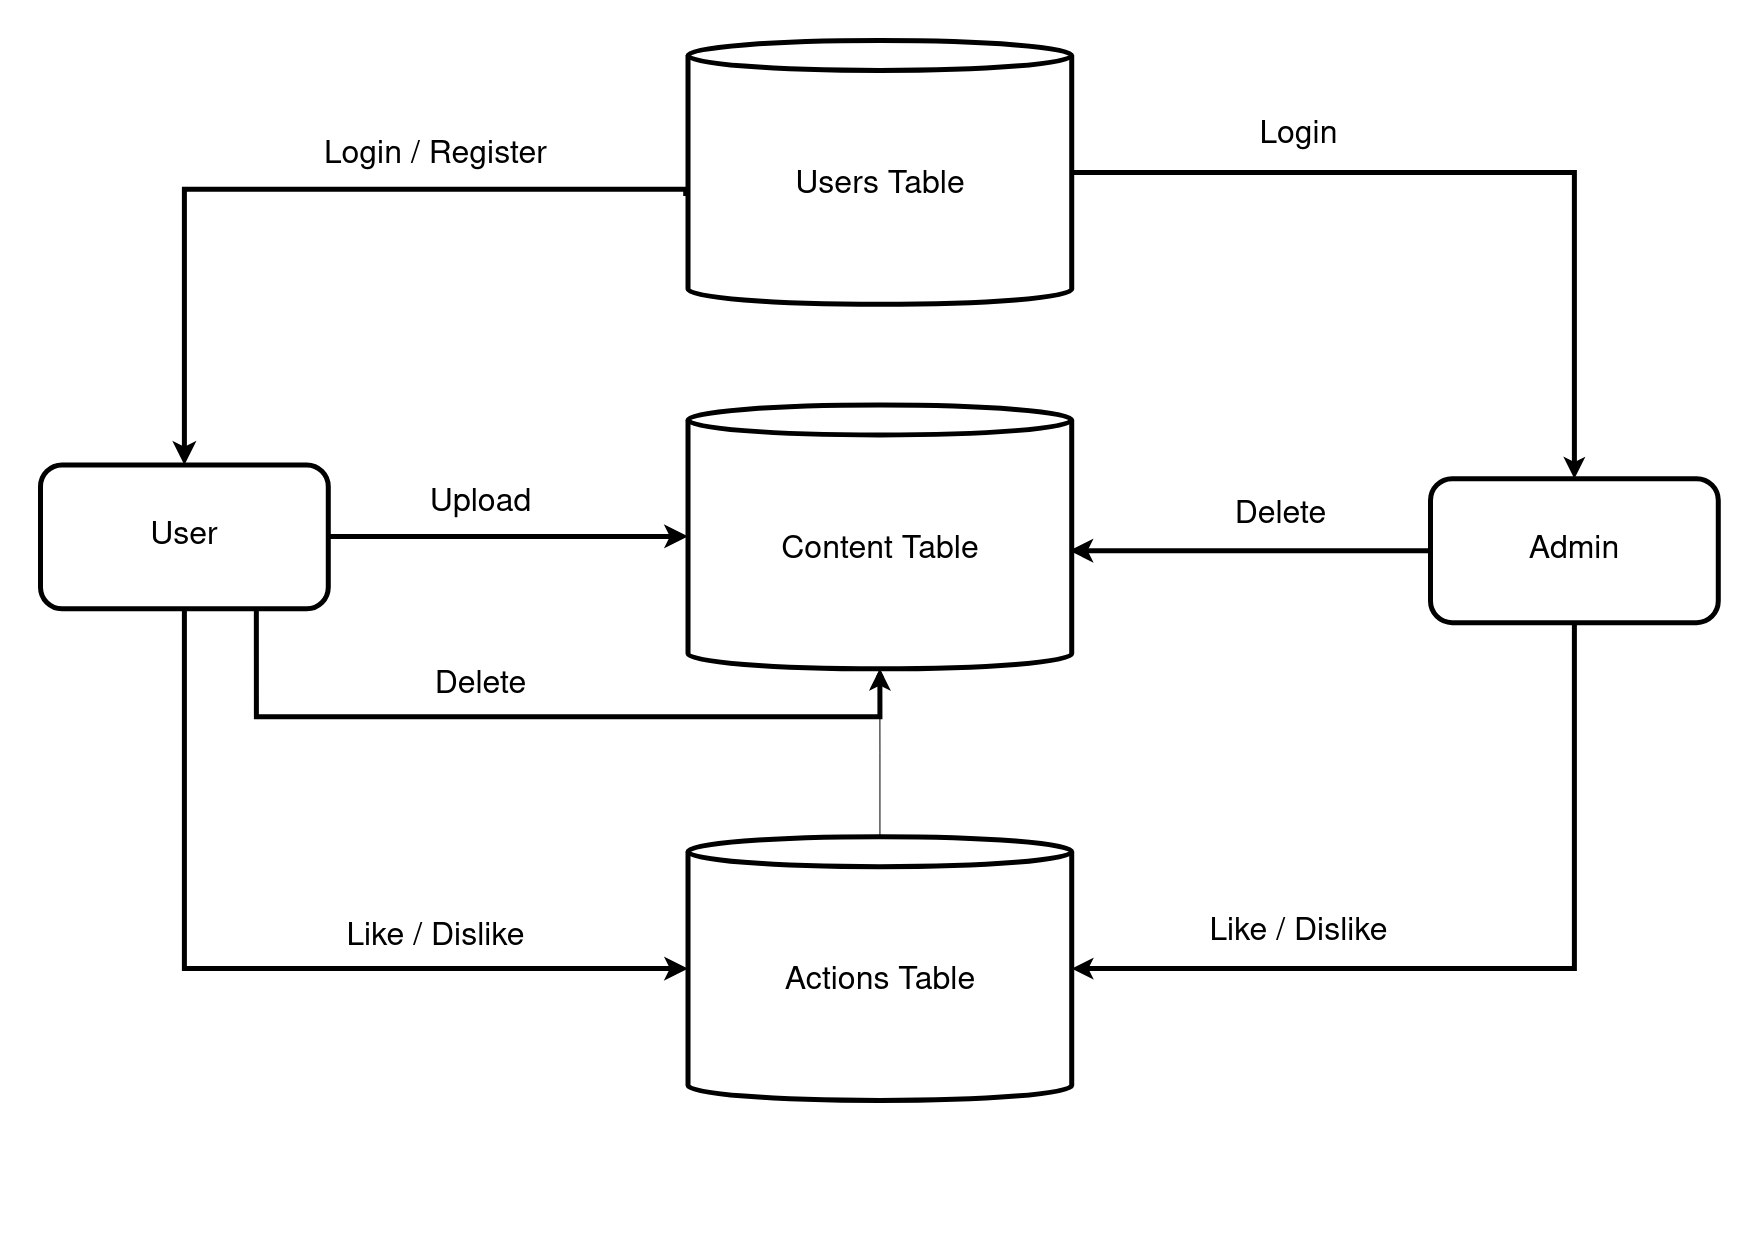

The diagram above was exported from draw.io. Its source (the exported page's mxGraphModel, read from the mxfile embedded in the PNG):
<mxGraphModel dx="3187" dy="1713" grid="1" gridSize="10" guides="1" tooltips="1" connect="1" arrows="1" fold="1" page="1" pageScale="1.5" pageWidth="1169" pageHeight="827" background="none" math="0" shadow="0">
  <root>
    <mxCell id="0" />
    <mxCell id="1" parent="0" />
    <mxCell id="1lQeRE7lXD1x9lntRKUU-55" value="Users Table" style="shape=cylinder3;whiteSpace=wrap;html=1;boundedLbl=1;backgroundOutline=1;size=15;movable=1;resizable=1;rotatable=1;deletable=1;editable=1;locked=0;connectable=1;strokeWidth=5;fontSize=32;" parent="1" vertex="1">
      <mxGeometry x="687.5101428571429" y="40" width="383.7097142857143" height="263.8009049773756" as="geometry" />
    </mxCell>
    <mxCell id="1lQeRE7lXD1x9lntRKUU-56" value="Content Table" style="shape=cylinder3;whiteSpace=wrap;html=1;boundedLbl=1;backgroundOutline=1;size=15;movable=1;resizable=1;rotatable=1;deletable=1;editable=1;locked=0;connectable=1;strokeWidth=5;fontSize=32;" parent="1" vertex="1">
      <mxGeometry x="687.5101428571429" y="404.52488687782807" width="383.7097142857143" height="263.8009049773756" as="geometry" />
    </mxCell>
    <mxCell id="1lQeRE7lXD1x9lntRKUU-57" value="Actions Table" style="shape=cylinder3;whiteSpace=wrap;html=1;boundedLbl=1;backgroundOutline=1;size=15;movable=1;resizable=1;rotatable=1;deletable=1;editable=1;locked=0;connectable=1;fontSize=32;strokeWidth=5;" parent="1" vertex="1">
      <mxGeometry x="687.5101428571429" y="836.1990950226244" width="383.7097142857143" height="263.8009049773756" as="geometry" />
    </mxCell>
    <mxCell id="1lQeRE7lXD1x9lntRKUU-58" value="User" style="rounded=1;whiteSpace=wrap;html=1;movable=1;resizable=1;rotatable=1;deletable=1;editable=1;locked=0;connectable=1;strokeWidth=5;fontSize=32;" parent="1" vertex="1">
      <mxGeometry x="40" y="464.4796380090498" width="287.7822857142857" height="143.89140271493213" as="geometry" />
    </mxCell>
    <mxCell id="1lQeRE7lXD1x9lntRKUU-59" value="Admin" style="rounded=1;whiteSpace=wrap;html=1;movable=1;resizable=1;rotatable=1;deletable=1;editable=1;locked=0;connectable=1;fontSize=32;strokeWidth=5;" parent="1" vertex="1">
      <mxGeometry x="1429.9977142857142" y="478.26058823529405" width="287.7822857142857" height="143.89140271493213" as="geometry" />
    </mxCell>
    <mxCell id="1lQeRE7lXD1x9lntRKUU-63" value="" style="edgeStyle=elbowEdgeStyle;elbow=vertical;endArrow=classic;html=1;curved=0;rounded=0;endSize=8;startSize=8;entryX=0;entryY=0.5;entryDx=0;entryDy=0;entryPerimeter=0;movable=1;resizable=1;rotatable=1;deletable=1;editable=1;locked=0;connectable=1;strokeWidth=5;" parent="1" source="1lQeRE7lXD1x9lntRKUU-58" target="1lQeRE7lXD1x9lntRKUU-56" edge="1">
      <mxGeometry width="50" height="50" relative="1" as="geometry">
        <mxPoint x="327.7822857142857" y="656.3348416289592" as="sourcePoint" />
        <mxPoint x="663.5282857142857" y="836.1990950226244" as="targetPoint" />
      </mxGeometry>
    </mxCell>
    <mxCell id="1lQeRE7lXD1x9lntRKUU-65" value="" style="edgeStyle=elbowEdgeStyle;elbow=horizontal;endArrow=classic;html=1;curved=0;rounded=0;endSize=8;startSize=8;entryX=0;entryY=0.5;entryDx=0;entryDy=0;entryPerimeter=0;movable=1;resizable=1;rotatable=1;deletable=1;editable=1;locked=0;connectable=1;strokeWidth=5;" parent="1" source="1lQeRE7lXD1x9lntRKUU-58" target="1lQeRE7lXD1x9lntRKUU-57" edge="1">
      <mxGeometry width="50" height="50" relative="1" as="geometry">
        <mxPoint x="183.89114285714285" y="728.2805429864253" as="sourcePoint" />
        <mxPoint x="183.89114285714285" y="777.9486850809367" as="targetPoint" />
        <Array as="points">
          <mxPoint x="183.89114285714285" y="836.1990950226244" />
        </Array>
      </mxGeometry>
    </mxCell>
    <mxCell id="1lQeRE7lXD1x9lntRKUU-66" value="Like / Dislike" style="text;html=1;align=center;verticalAlign=middle;resizable=1;points=[];autosize=1;strokeColor=none;fillColor=none;spacing=2;spacingTop=-9;movable=1;rotatable=1;deletable=1;editable=1;locked=0;connectable=1;fontSize=32;" parent="1" vertex="1">
      <mxGeometry x="334.99587142857143" y="921.7166968325791" width="200" height="40" as="geometry" />
    </mxCell>
    <mxCell id="1lQeRE7lXD1x9lntRKUU-77" style="edgeStyle=orthogonalEdgeStyle;rounded=0;orthogonalLoop=1;jettySize=auto;html=1;entryX=0.5;entryY=1;entryDx=0;entryDy=0;entryPerimeter=0;movable=0;resizable=0;rotatable=0;deletable=0;editable=0;locked=1;connectable=0;" parent="1" source="1lQeRE7lXD1x9lntRKUU-57" target="1lQeRE7lXD1x9lntRKUU-56" edge="1">
      <mxGeometry relative="1" as="geometry" />
    </mxCell>
    <mxCell id="1lQeRE7lXD1x9lntRKUU-67" value="" style="edgeStyle=elbowEdgeStyle;elbow=vertical;endArrow=classic;html=1;curved=0;rounded=0;endSize=8;startSize=8;entryX=0.5;entryY=0;entryDx=0;entryDy=0;exitX=-0.006;exitY=0.589;exitDx=0;exitDy=0;exitPerimeter=0;movable=1;resizable=1;rotatable=1;deletable=1;editable=1;locked=0;connectable=1;strokeWidth=5;" parent="1" source="1lQeRE7lXD1x9lntRKUU-55" target="1lQeRE7lXD1x9lntRKUU-58" edge="1">
      <mxGeometry width="50" height="50" relative="1" as="geometry">
        <mxPoint x="517.9328047455297" y="224.6606334841629" as="sourcePoint" />
        <mxPoint x="517.9328047455297" y="104.75113122171946" as="targetPoint" />
        <Array as="points">
          <mxPoint x="423.7097142857143" y="188.68778280542986" />
        </Array>
      </mxGeometry>
    </mxCell>
    <mxCell id="1lQeRE7lXD1x9lntRKUU-71" style="edgeStyle=orthogonalEdgeStyle;rounded=0;orthogonalLoop=1;jettySize=auto;html=1;exitX=0.75;exitY=1;exitDx=0;exitDy=0;entryX=0.5;entryY=1;entryDx=0;entryDy=0;entryPerimeter=0;movable=1;resizable=1;rotatable=1;deletable=1;editable=1;locked=0;connectable=1;strokeWidth=5;" parent="1" source="1lQeRE7lXD1x9lntRKUU-58" target="1lQeRE7lXD1x9lntRKUU-56" edge="1">
      <mxGeometry relative="1" as="geometry">
        <Array as="points">
          <mxPoint x="255.8367142857143" y="716.289592760181" />
          <mxPoint x="879.365" y="716.289592760181" />
        </Array>
      </mxGeometry>
    </mxCell>
    <mxCell id="1lQeRE7lXD1x9lntRKUU-73" style="edgeStyle=orthogonalEdgeStyle;rounded=0;orthogonalLoop=1;jettySize=auto;html=1;movable=1;resizable=1;rotatable=1;deletable=1;editable=1;locked=0;connectable=1;strokeWidth=5;" parent="1" source="1lQeRE7lXD1x9lntRKUU-55" target="1lQeRE7lXD1x9lntRKUU-59" edge="1">
      <mxGeometry relative="1" as="geometry" />
    </mxCell>
    <mxCell id="1lQeRE7lXD1x9lntRKUU-69" value="" style="edgeStyle=elbowEdgeStyle;elbow=horizontal;endArrow=classic;html=1;curved=0;rounded=0;endSize=8;startSize=8;entryX=0.994;entryY=0.552;entryDx=0;entryDy=0;entryPerimeter=0;movable=1;resizable=1;rotatable=1;deletable=1;editable=1;locked=0;connectable=1;fontSize=32;strokeWidth=5;" parent="1" source="1lQeRE7lXD1x9lntRKUU-59" target="1lQeRE7lXD1x9lntRKUU-56" edge="1">
      <mxGeometry width="50" height="50" relative="1" as="geometry">
        <mxPoint x="1261.370376174101" y="656.3348416289592" as="sourcePoint" />
        <mxPoint x="1261.370376174101" y="536.4253393665158" as="targetPoint" />
      </mxGeometry>
    </mxCell>
    <mxCell id="1lQeRE7lXD1x9lntRKUU-78" style="edgeStyle=orthogonalEdgeStyle;rounded=0;orthogonalLoop=1;jettySize=auto;html=1;entryX=1;entryY=0.5;entryDx=0;entryDy=0;entryPerimeter=0;movable=1;resizable=1;rotatable=1;deletable=1;editable=1;locked=0;connectable=1;strokeWidth=5;" parent="1" source="1lQeRE7lXD1x9lntRKUU-59" target="1lQeRE7lXD1x9lntRKUU-57" edge="1">
      <mxGeometry relative="1" as="geometry">
        <Array as="points">
          <mxPoint x="1574.8388571428573" y="968.0995475113122" />
        </Array>
      </mxGeometry>
    </mxCell>
    <mxCell id="1lQeRE7lXD1x9lntRKUU-79" value="Like / Dislike" style="text;html=1;align=center;verticalAlign=middle;resizable=1;points=[];autosize=1;strokeColor=none;fillColor=none;movable=1;rotatable=1;deletable=1;editable=1;locked=0;connectable=1;fontSize=32;" parent="1" vertex="1">
      <mxGeometry x="1197.9983" y="906.9966063348415" width="200" height="50" as="geometry" />
    </mxCell>
    <mxCell id="1lQeRE7lXD1x9lntRKUU-72" value="Delete" style="text;html=1;align=center;verticalAlign=middle;resizable=1;points=[];autosize=1;strokeColor=none;fillColor=none;movable=1;rotatable=1;deletable=1;editable=1;locked=0;connectable=1;fontSize=32;" parent="1" vertex="1">
      <mxGeometry x="420.00064285714285" y="660.0030316742082" width="120" height="50" as="geometry" />
    </mxCell>
    <mxCell id="1lQeRE7lXD1x9lntRKUU-74" value="Login" style="text;html=1;align=center;verticalAlign=middle;resizable=1;points=[];autosize=1;strokeColor=none;fillColor=none;movable=1;rotatable=1;deletable=1;editable=1;locked=0;connectable=1;fontSize=32;" parent="1" vertex="1">
      <mxGeometry x="1247.9947142857145" y="109.99570135746606" width="100" height="50" as="geometry" />
    </mxCell>
    <mxCell id="1lQeRE7lXD1x9lntRKUU-70" value="Delete" style="text;html=1;align=center;verticalAlign=middle;resizable=1;points=[];autosize=1;strokeColor=none;fillColor=none;movable=1;rotatable=1;deletable=1;editable=1;locked=0;connectable=1;fontSize=32;" parent="1" vertex="1">
      <mxGeometry x="1220.0018857142857" y="489.9979185520362" width="120" height="50" as="geometry" />
    </mxCell>
    <mxCell id="e7FA7kezVaKXpfKkvK-T-3" value="Upload" style="text;html=1;align=center;verticalAlign=middle;resizable=1;points=[];autosize=1;strokeColor=none;fillColor=none;movable=1;rotatable=1;deletable=1;editable=1;locked=0;connectable=1;fontSize=32;" vertex="1" parent="1">
      <mxGeometry x="420.00064285714285" y="478.26303167420815" width="120" height="50" as="geometry" />
    </mxCell>
    <mxCell id="1lQeRE7lXD1x9lntRKUU-68" value="Login / Register" style="text;html=1;align=center;verticalAlign=middle;resizable=1;points=[];autosize=1;strokeColor=none;fillColor=none;movable=1;rotatable=1;deletable=1;editable=1;locked=0;connectable=1;fontSize=32;" parent="1" vertex="1">
      <mxGeometry x="309.99587142857143" y="130.00122171945702" width="250" height="50" as="geometry" />
    </mxCell>
  </root>
</mxGraphModel>